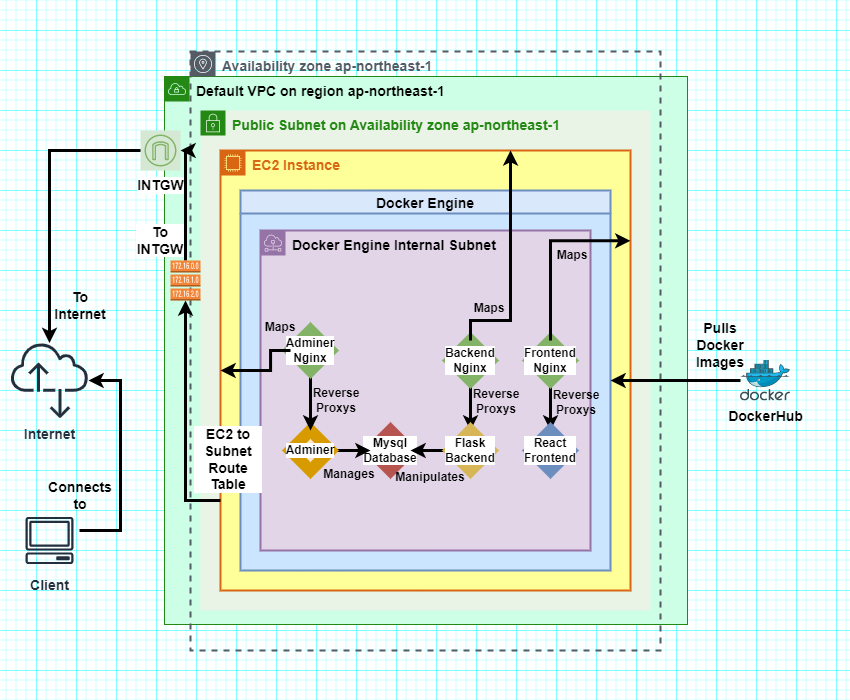

The diagram above was exported from draw.io. Its source (the exported page's mxGraphModel, read from the mxfile embedded in the PNG):
<mxGraphModel dx="1043" dy="908" grid="1" gridSize="10" guides="1" tooltips="1" connect="1" arrows="1" fold="1" page="1" pageScale="1" pageWidth="850" pageHeight="700" math="0" shadow="0">
  <root>
    <mxCell id="0" />
    <mxCell id="1" parent="0" />
    <mxCell id="xbfbnYZaeo54JsbzPNik-4" value="&lt;font color=&quot;#000000&quot; style=&quot;font-size: 14px;&quot;&gt;Default VPC on region ap-northeast-1&lt;/font&gt;" style="points=[[0,0],[0.25,0],[0.5,0],[0.75,0],[1,0],[1,0.25],[1,0.5],[1,0.75],[1,1],[0.75,1],[0.5,1],[0.25,1],[0,1],[0,0.75],[0,0.5],[0,0.25]];outlineConnect=0;gradientColor=none;html=1;whiteSpace=wrap;fontSize=14;fontStyle=1;container=1;pointerEvents=0;collapsible=0;recursiveResize=0;shape=mxgraph.aws4.group;grIcon=mxgraph.aws4.group_vpc;strokeColor=#248814;fillColor=#CCFFE6;verticalAlign=top;align=left;spacingLeft=30;fontColor=#AAB7B8;dashed=0;" vertex="1" parent="1">
      <mxGeometry x="164" y="76" width="523" height="548" as="geometry" />
    </mxCell>
    <mxCell id="xbfbnYZaeo54JsbzPNik-6" value="Availability zone ap-northeast-1" style="sketch=0;outlineConnect=0;gradientColor=none;html=1;whiteSpace=wrap;fontSize=14;fontStyle=1;shape=mxgraph.aws4.group;grIcon=mxgraph.aws4.group_availability_zone;strokeColor=#545B64;fillColor=none;verticalAlign=top;align=left;spacingLeft=30;fontColor=#545B64;dashed=1;strokeWidth=2;" vertex="1" parent="1">
      <mxGeometry x="190" y="51" width="470" height="599" as="geometry" />
    </mxCell>
    <mxCell id="xbfbnYZaeo54JsbzPNik-7" value="Public Subnet on&amp;nbsp;Availability zone ap-northeast-1" style="points=[[0,0],[0.25,0],[0.5,0],[0.75,0],[1,0],[1,0.25],[1,0.5],[1,0.75],[1,1],[0.75,1],[0.5,1],[0.25,1],[0,1],[0,0.75],[0,0.5],[0,0.25]];outlineConnect=0;gradientColor=none;html=1;whiteSpace=wrap;fontSize=14;fontStyle=1;container=1;pointerEvents=0;collapsible=0;recursiveResize=0;shape=mxgraph.aws4.group;grIcon=mxgraph.aws4.group_security_group;grStroke=0;strokeColor=#248814;fillColor=#E9F3E6;verticalAlign=top;align=left;spacingLeft=30;fontColor=#248814;dashed=0;strokeWidth=2;labelBorderColor=none;" vertex="1" parent="1">
      <mxGeometry x="200" y="110" width="450" height="500" as="geometry" />
    </mxCell>
    <mxCell id="xbfbnYZaeo54JsbzPNik-8" value="EC2 Instance" style="points=[[0,0],[0.25,0],[0.5,0],[0.75,0],[1,0],[1,0.25],[1,0.5],[1,0.75],[1,1],[0.75,1],[0.5,1],[0.25,1],[0,1],[0,0.75],[0,0.5],[0,0.25]];outlineConnect=0;gradientColor=none;html=1;whiteSpace=wrap;fontSize=14;fontStyle=1;container=1;pointerEvents=0;collapsible=0;recursiveResize=0;shape=mxgraph.aws4.group;grIcon=mxgraph.aws4.group_ec2_instance_contents;strokeColor=#D86613;fillColor=#FFFF99;verticalAlign=top;align=left;spacingLeft=30;fontColor=#D86613;dashed=0;strokeWidth=2;" vertex="1" parent="xbfbnYZaeo54JsbzPNik-7">
      <mxGeometry x="20" y="40" width="410" height="440" as="geometry" />
    </mxCell>
    <mxCell id="xbfbnYZaeo54JsbzPNik-9" value="Docker Engine" style="swimlane;strokeWidth=2;fontSize=14;fillColor=#dae8fc;strokeColor=#6c8ebf;swimlaneFillColor=#CCE5FF;" vertex="1" parent="1">
      <mxGeometry x="240" y="190" width="370" height="380" as="geometry" />
    </mxCell>
    <mxCell id="xbfbnYZaeo54JsbzPNik-10" value="Docker Engine Internal Subnet" style="sketch=0;outlineConnect=0;html=1;whiteSpace=wrap;fontSize=14;fontStyle=1;shape=mxgraph.aws4.group;grIcon=mxgraph.aws4.group_subnet;strokeColor=#9673a6;fillColor=#e1d5e7;verticalAlign=top;align=left;spacingLeft=30;dashed=0;strokeWidth=2;" vertex="1" parent="xbfbnYZaeo54JsbzPNik-9">
      <mxGeometry x="20" y="40" width="330" height="320" as="geometry" />
    </mxCell>
    <mxCell id="xbfbnYZaeo54JsbzPNik-22" style="edgeStyle=orthogonalEdgeStyle;rounded=0;orthogonalLoop=1;jettySize=auto;html=1;entryX=0.5;entryY=0;entryDx=0;entryDy=0;fontSize=12;fontColor=#000000;strokeWidth=3;" edge="1" parent="xbfbnYZaeo54JsbzPNik-9" source="xbfbnYZaeo54JsbzPNik-13" target="xbfbnYZaeo54JsbzPNik-16">
      <mxGeometry relative="1" as="geometry" />
    </mxCell>
    <mxCell id="xbfbnYZaeo54JsbzPNik-13" value="Backend&lt;br style=&quot;font-size: 12px;&quot;&gt;Nginx" style="rhombus;whiteSpace=wrap;html=1;labelBorderColor=none;strokeWidth=12;fontSize=12;fillColor=#d5e8d4;strokeColor=#82b366;fontStyle=1;labelBackgroundColor=default;" vertex="1" parent="xbfbnYZaeo54JsbzPNik-9">
      <mxGeometry x="210" y="150" width="40" height="40" as="geometry" />
    </mxCell>
    <mxCell id="xbfbnYZaeo54JsbzPNik-23" style="edgeStyle=orthogonalEdgeStyle;rounded=0;orthogonalLoop=1;jettySize=auto;html=1;fontSize=12;fontColor=#000000;strokeWidth=3;" edge="1" parent="xbfbnYZaeo54JsbzPNik-9" source="xbfbnYZaeo54JsbzPNik-12" target="xbfbnYZaeo54JsbzPNik-18">
      <mxGeometry relative="1" as="geometry" />
    </mxCell>
    <mxCell id="xbfbnYZaeo54JsbzPNik-12" value="Frontend&lt;br&gt;Nginx" style="rhombus;whiteSpace=wrap;html=1;labelBorderColor=none;strokeWidth=12;fontSize=12;fillColor=#d5e8d4;strokeColor=#82b366;fontStyle=1;labelBackgroundColor=default;" vertex="1" parent="xbfbnYZaeo54JsbzPNik-9">
      <mxGeometry x="290" y="150" width="40" height="40" as="geometry" />
    </mxCell>
    <mxCell id="xbfbnYZaeo54JsbzPNik-15" value="Mysql&lt;br&gt;Database" style="rhombus;whiteSpace=wrap;html=1;labelBackgroundColor=default;labelBorderColor=none;strokeWidth=12;fontSize=12;fillColor=#f8cecc;strokeColor=#b85450;fontStyle=1" vertex="1" parent="xbfbnYZaeo54JsbzPNik-9">
      <mxGeometry x="130" y="240" width="40" height="40" as="geometry" />
    </mxCell>
    <mxCell id="xbfbnYZaeo54JsbzPNik-40" style="edgeStyle=orthogonalEdgeStyle;rounded=0;orthogonalLoop=1;jettySize=auto;html=1;entryX=1;entryY=0.5;entryDx=0;entryDy=0;strokeWidth=3;fontSize=14;fontColor=#000000;" edge="1" parent="xbfbnYZaeo54JsbzPNik-9" source="xbfbnYZaeo54JsbzPNik-16" target="xbfbnYZaeo54JsbzPNik-15">
      <mxGeometry relative="1" as="geometry" />
    </mxCell>
    <mxCell id="xbfbnYZaeo54JsbzPNik-16" value="Flask&lt;br&gt;Backend" style="rhombus;whiteSpace=wrap;html=1;labelBackgroundColor=default;labelBorderColor=none;strokeWidth=12;fontSize=12;fillColor=#fff2cc;strokeColor=#d6b656;fontStyle=1" vertex="1" parent="xbfbnYZaeo54JsbzPNik-9">
      <mxGeometry x="210" y="240" width="40" height="40" as="geometry" />
    </mxCell>
    <mxCell id="xbfbnYZaeo54JsbzPNik-18" value="React&lt;br&gt;Frontend" style="rhombus;whiteSpace=wrap;html=1;labelBackgroundColor=default;labelBorderColor=none;strokeWidth=12;fontSize=12;fillColor=#dae8fc;strokeColor=#6c8ebf;fontStyle=1" vertex="1" parent="xbfbnYZaeo54JsbzPNik-9">
      <mxGeometry x="290" y="240" width="40" height="40" as="geometry" />
    </mxCell>
    <mxCell id="xbfbnYZaeo54JsbzPNik-39" style="edgeStyle=orthogonalEdgeStyle;rounded=0;orthogonalLoop=1;jettySize=auto;html=1;strokeWidth=3;fontSize=14;fontColor=#000000;" edge="1" parent="xbfbnYZaeo54JsbzPNik-9" source="xbfbnYZaeo54JsbzPNik-19" target="xbfbnYZaeo54JsbzPNik-15">
      <mxGeometry relative="1" as="geometry" />
    </mxCell>
    <mxCell id="xbfbnYZaeo54JsbzPNik-19" value="Adminer" style="rhombus;whiteSpace=wrap;html=1;labelBackgroundColor=default;labelBorderColor=none;strokeWidth=12;fontSize=12;fillColor=#ffe6cc;strokeColor=#d79b00;fontStyle=1" vertex="1" parent="xbfbnYZaeo54JsbzPNik-9">
      <mxGeometry x="50" y="240" width="40" height="40" as="geometry" />
    </mxCell>
    <mxCell id="xbfbnYZaeo54JsbzPNik-21" style="edgeStyle=orthogonalEdgeStyle;rounded=0;orthogonalLoop=1;jettySize=auto;html=1;entryX=0.5;entryY=0;entryDx=0;entryDy=0;fontSize=12;fontColor=#000000;strokeWidth=3;" edge="1" parent="xbfbnYZaeo54JsbzPNik-9" source="xbfbnYZaeo54JsbzPNik-11" target="xbfbnYZaeo54JsbzPNik-19">
      <mxGeometry relative="1" as="geometry" />
    </mxCell>
    <mxCell id="xbfbnYZaeo54JsbzPNik-11" value="Adminer&lt;br style=&quot;font-size: 12px;&quot;&gt;Nginx" style="rhombus;whiteSpace=wrap;html=1;labelBorderColor=none;strokeWidth=12;fontSize=12;fillColor=#d5e8d4;strokeColor=#82b366;fontStyle=1;labelBackgroundColor=default;" vertex="1" parent="xbfbnYZaeo54JsbzPNik-9">
      <mxGeometry x="50" y="140" width="40" height="40" as="geometry" />
    </mxCell>
    <mxCell id="xbfbnYZaeo54JsbzPNik-29" value="Reverse Proxys" style="text;html=1;strokeColor=none;fillColor=none;align=center;verticalAlign=middle;whiteSpace=wrap;rounded=0;labelBackgroundColor=none;labelBorderColor=none;strokeWidth=12;fontSize=12;fontColor=#000000;fontStyle=1" vertex="1" parent="xbfbnYZaeo54JsbzPNik-9">
      <mxGeometry x="76" y="200" width="40" height="20" as="geometry" />
    </mxCell>
    <mxCell id="xbfbnYZaeo54JsbzPNik-31" value="Reverse Proxys" style="text;html=1;strokeColor=none;fillColor=none;align=center;verticalAlign=middle;whiteSpace=wrap;rounded=0;labelBackgroundColor=none;labelBorderColor=none;strokeWidth=12;fontSize=12;fontColor=#000000;fontStyle=1" vertex="1" parent="xbfbnYZaeo54JsbzPNik-9">
      <mxGeometry x="236" y="201" width="40" height="20" as="geometry" />
    </mxCell>
    <mxCell id="xbfbnYZaeo54JsbzPNik-32" value="Reverse Proxys" style="text;html=1;strokeColor=none;fillColor=none;align=center;verticalAlign=middle;whiteSpace=wrap;rounded=0;labelBackgroundColor=none;labelBorderColor=none;strokeWidth=12;fontSize=12;fontColor=#000000;fontStyle=1" vertex="1" parent="xbfbnYZaeo54JsbzPNik-9">
      <mxGeometry x="316" y="202" width="40" height="20" as="geometry" />
    </mxCell>
    <mxCell id="xbfbnYZaeo54JsbzPNik-41" value="Manages" style="text;html=1;strokeColor=none;fillColor=none;align=center;verticalAlign=middle;whiteSpace=wrap;rounded=0;labelBackgroundColor=none;labelBorderColor=none;strokeWidth=12;fontSize=12;fontColor=#000000;fontStyle=1" vertex="1" parent="xbfbnYZaeo54JsbzPNik-9">
      <mxGeometry x="79" y="274" width="60" height="20" as="geometry" />
    </mxCell>
    <mxCell id="xbfbnYZaeo54JsbzPNik-42" value="Manipulates" style="text;html=1;strokeColor=none;fillColor=none;align=center;verticalAlign=middle;whiteSpace=wrap;rounded=0;labelBackgroundColor=none;labelBorderColor=none;strokeWidth=12;fontSize=12;fontColor=#000000;fontStyle=1" vertex="1" parent="xbfbnYZaeo54JsbzPNik-9">
      <mxGeometry x="160" y="277" width="60" height="20" as="geometry" />
    </mxCell>
    <mxCell id="xbfbnYZaeo54JsbzPNik-43" value="Maps" style="text;html=1;strokeColor=none;fillColor=none;align=center;verticalAlign=middle;whiteSpace=wrap;rounded=0;labelBackgroundColor=none;labelBorderColor=none;strokeWidth=12;fontSize=12;fontColor=#000000;fontStyle=1" vertex="1" parent="xbfbnYZaeo54JsbzPNik-9">
      <mxGeometry x="20" y="127" width="40" height="20" as="geometry" />
    </mxCell>
    <mxCell id="xbfbnYZaeo54JsbzPNik-44" value="Maps" style="text;html=1;strokeColor=none;fillColor=none;align=center;verticalAlign=middle;whiteSpace=wrap;rounded=0;labelBackgroundColor=none;labelBorderColor=none;strokeWidth=12;fontSize=12;fontColor=#000000;fontStyle=1" vertex="1" parent="xbfbnYZaeo54JsbzPNik-9">
      <mxGeometry x="229" y="108" width="40" height="20" as="geometry" />
    </mxCell>
    <mxCell id="xbfbnYZaeo54JsbzPNik-45" value="Maps" style="text;html=1;strokeColor=none;fillColor=none;align=center;verticalAlign=middle;whiteSpace=wrap;rounded=0;labelBackgroundColor=none;labelBorderColor=none;strokeWidth=12;fontSize=12;fontColor=#000000;fontStyle=1" vertex="1" parent="xbfbnYZaeo54JsbzPNik-9">
      <mxGeometry x="312" y="55" width="40" height="20" as="geometry" />
    </mxCell>
    <mxCell id="xbfbnYZaeo54JsbzPNik-48" style="edgeStyle=orthogonalEdgeStyle;rounded=0;orthogonalLoop=1;jettySize=auto;html=1;entryX=0;entryY=0.5;entryDx=0;entryDy=0;strokeWidth=3;fontSize=12;fontColor=#000000;" edge="1" parent="1" source="xbfbnYZaeo54JsbzPNik-11" target="xbfbnYZaeo54JsbzPNik-8">
      <mxGeometry relative="1" as="geometry">
        <Array as="points">
          <mxPoint x="270" y="350" />
          <mxPoint x="270" y="370" />
        </Array>
      </mxGeometry>
    </mxCell>
    <mxCell id="xbfbnYZaeo54JsbzPNik-34" style="edgeStyle=orthogonalEdgeStyle;rounded=0;orthogonalLoop=1;jettySize=auto;html=1;strokeWidth=3;fontSize=14;fontColor=#000000;entryX=0.681;entryY=0.165;entryDx=0;entryDy=0;entryPerimeter=0;" edge="1" parent="1" source="xbfbnYZaeo54JsbzPNik-13" target="xbfbnYZaeo54JsbzPNik-6">
      <mxGeometry relative="1" as="geometry">
        <mxPoint x="520" y="210" as="targetPoint" />
        <Array as="points" />
      </mxGeometry>
    </mxCell>
    <mxCell id="xbfbnYZaeo54JsbzPNik-36" style="edgeStyle=orthogonalEdgeStyle;rounded=0;orthogonalLoop=1;jettySize=auto;html=1;strokeWidth=3;fontSize=14;fontColor=#000000;entryX=0.936;entryY=0.316;entryDx=0;entryDy=0;entryPerimeter=0;" edge="1" parent="1" source="xbfbnYZaeo54JsbzPNik-12" target="xbfbnYZaeo54JsbzPNik-6">
      <mxGeometry relative="1" as="geometry">
        <mxPoint x="610" y="240" as="targetPoint" />
        <Array as="points">
          <mxPoint x="550" y="240" />
        </Array>
      </mxGeometry>
    </mxCell>
    <mxCell id="xbfbnYZaeo54JsbzPNik-50" style="edgeStyle=orthogonalEdgeStyle;rounded=0;orthogonalLoop=1;jettySize=auto;html=1;entryX=1;entryY=0.5;entryDx=0;entryDy=0;strokeWidth=3;fontSize=14;fontColor=#000000;" edge="1" parent="1" source="xbfbnYZaeo54JsbzPNik-49" target="xbfbnYZaeo54JsbzPNik-9">
      <mxGeometry relative="1" as="geometry" />
    </mxCell>
    <mxCell id="xbfbnYZaeo54JsbzPNik-49" value="DockerHub" style="sketch=0;aspect=fixed;html=1;points=[];align=center;image;fontSize=14;image=img/lib/mscae/Docker.svg;labelBackgroundColor=none;labelBorderColor=none;strokeWidth=12;fontColor=#000000;fillColor=#FFFF99;fontStyle=1" vertex="1" parent="1">
      <mxGeometry x="740" y="359.5" width="50" height="41" as="geometry" />
    </mxCell>
    <mxCell id="xbfbnYZaeo54JsbzPNik-51" value="Pulls Docker Images" style="text;html=1;strokeColor=none;fillColor=none;align=center;verticalAlign=middle;whiteSpace=wrap;rounded=0;labelBackgroundColor=none;labelBorderColor=none;strokeWidth=12;fontSize=14;fontColor=#000000;fontStyle=1" vertex="1" parent="1">
      <mxGeometry x="690" y="329.5" width="60" height="30" as="geometry" />
    </mxCell>
    <mxCell id="xbfbnYZaeo54JsbzPNik-57" style="edgeStyle=orthogonalEdgeStyle;rounded=0;orthogonalLoop=1;jettySize=auto;html=1;exitX=0.5;exitY=0;exitDx=0;exitDy=0;exitPerimeter=0;strokeWidth=3;fontSize=14;fontColor=#000000;" edge="1" parent="1" source="xbfbnYZaeo54JsbzPNik-52" target="xbfbnYZaeo54JsbzPNik-55">
      <mxGeometry relative="1" as="geometry">
        <Array as="points">
          <mxPoint x="185" y="150" />
        </Array>
      </mxGeometry>
    </mxCell>
    <mxCell id="xbfbnYZaeo54JsbzPNik-52" value="" style="outlineConnect=0;dashed=0;verticalLabelPosition=bottom;verticalAlign=top;align=center;html=1;shape=mxgraph.aws3.route_table;fillColor=#F58536;gradientColor=none;labelBackgroundColor=none;labelBorderColor=none;strokeWidth=12;fontSize=14;fontColor=#000000;" vertex="1" parent="1">
      <mxGeometry x="170" y="260" width="30" height="40" as="geometry" />
    </mxCell>
    <mxCell id="xbfbnYZaeo54JsbzPNik-53" style="edgeStyle=orthogonalEdgeStyle;rounded=0;orthogonalLoop=1;jettySize=auto;html=1;entryX=0.5;entryY=1;entryDx=0;entryDy=0;entryPerimeter=0;strokeWidth=3;fontSize=14;fontColor=#000000;" edge="1" parent="1" source="xbfbnYZaeo54JsbzPNik-8" target="xbfbnYZaeo54JsbzPNik-52">
      <mxGeometry relative="1" as="geometry">
        <Array as="points">
          <mxPoint x="185" y="500" />
        </Array>
      </mxGeometry>
    </mxCell>
    <mxCell id="xbfbnYZaeo54JsbzPNik-54" value="EC2 to Subnet Route Table" style="text;html=1;strokeColor=none;fillColor=none;align=center;verticalAlign=middle;whiteSpace=wrap;rounded=0;labelBackgroundColor=default;labelBorderColor=none;strokeWidth=12;fontSize=14;fontColor=#000000;fontStyle=1" vertex="1" parent="1">
      <mxGeometry x="193" y="424" width="70" height="70" as="geometry" />
    </mxCell>
    <mxCell id="xbfbnYZaeo54JsbzPNik-60" style="edgeStyle=orthogonalEdgeStyle;rounded=0;orthogonalLoop=1;jettySize=auto;html=1;strokeWidth=3;fontSize=14;fontColor=#000000;" edge="1" parent="1" source="xbfbnYZaeo54JsbzPNik-55" target="xbfbnYZaeo54JsbzPNik-59">
      <mxGeometry relative="1" as="geometry" />
    </mxCell>
    <mxCell id="xbfbnYZaeo54JsbzPNik-55" value="INTGW" style="sketch=0;outlineConnect=0;strokeColor=#82b366;fillColor=#d5e8d4;dashed=0;verticalLabelPosition=bottom;verticalAlign=top;align=center;html=1;fontSize=14;fontStyle=1;aspect=fixed;shape=mxgraph.aws4.resourceIcon;resIcon=mxgraph.aws4.internet_gateway;labelBackgroundColor=default;labelBorderColor=none;strokeWidth=12;" vertex="1" parent="1">
      <mxGeometry x="140" y="130" width="40" height="40" as="geometry" />
    </mxCell>
    <mxCell id="xbfbnYZaeo54JsbzPNik-58" value="To INTGW" style="text;html=1;strokeColor=none;fillColor=none;align=center;verticalAlign=middle;whiteSpace=wrap;rounded=0;labelBackgroundColor=default;labelBorderColor=none;strokeWidth=12;fontSize=14;fontColor=#000000;fontStyle=1" vertex="1" parent="1">
      <mxGeometry x="135" y="220" width="50" height="40" as="geometry" />
    </mxCell>
    <mxCell id="xbfbnYZaeo54JsbzPNik-59" value="Internet" style="sketch=0;outlineConnect=0;fontColor=#232F3E;gradientColor=none;fillColor=#232F3D;strokeColor=none;dashed=0;verticalLabelPosition=bottom;verticalAlign=top;align=center;html=1;fontSize=14;fontStyle=1;aspect=fixed;pointerEvents=1;shape=mxgraph.aws4.internet_alt2;labelBackgroundColor=none;labelBorderColor=none;strokeWidth=12;" vertex="1" parent="1">
      <mxGeometry x="10" y="341" width="78" height="78" as="geometry" />
    </mxCell>
    <mxCell id="xbfbnYZaeo54JsbzPNik-61" value="To Internet" style="text;html=1;strokeColor=none;fillColor=none;align=center;verticalAlign=middle;whiteSpace=wrap;rounded=0;labelBackgroundColor=none;labelBorderColor=none;strokeWidth=12;fontSize=14;fontColor=#000000;fontStyle=1" vertex="1" parent="1">
      <mxGeometry x="50" y="290" width="60" height="30" as="geometry" />
    </mxCell>
    <mxCell id="xbfbnYZaeo54JsbzPNik-63" style="edgeStyle=orthogonalEdgeStyle;rounded=0;orthogonalLoop=1;jettySize=auto;html=1;strokeWidth=3;fontSize=14;fontColor=#000000;" edge="1" parent="1" source="xbfbnYZaeo54JsbzPNik-62" target="xbfbnYZaeo54JsbzPNik-59">
      <mxGeometry relative="1" as="geometry">
        <Array as="points">
          <mxPoint x="120" y="530" />
          <mxPoint x="120" y="380" />
        </Array>
      </mxGeometry>
    </mxCell>
    <mxCell id="xbfbnYZaeo54JsbzPNik-62" value="Client" style="sketch=0;outlineConnect=0;fontColor=#232F3E;gradientColor=none;strokeColor=#232F3E;fillColor=none;dashed=0;verticalLabelPosition=bottom;verticalAlign=top;align=center;html=1;fontSize=14;fontStyle=1;aspect=fixed;shape=mxgraph.aws4.resourceIcon;resIcon=mxgraph.aws4.client;labelBackgroundColor=none;labelBorderColor=none;strokeWidth=12;" vertex="1" parent="1">
      <mxGeometry x="19" y="510" width="60" height="60" as="geometry" />
    </mxCell>
    <mxCell id="xbfbnYZaeo54JsbzPNik-64" value="Connects to" style="text;html=1;strokeColor=none;fillColor=none;align=center;verticalAlign=middle;whiteSpace=wrap;rounded=0;labelBackgroundColor=none;labelBorderColor=none;strokeWidth=12;fontSize=14;fontColor=#000000;fontStyle=1" vertex="1" parent="1">
      <mxGeometry x="50" y="480" width="60" height="30" as="geometry" />
    </mxCell>
  </root>
</mxGraphModel>